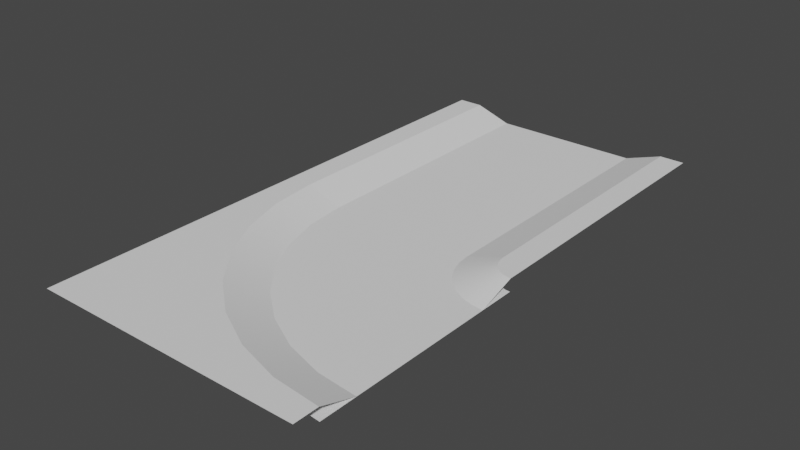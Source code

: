 # Source: water-canal.blend  (saved by Blender 2.90.8; exported with 4.5.12 LTS)
import bpy
from mathutils import Matrix  # noqa: F401  (used for matrix-valued properties, if any)

bpy.ops.wm.read_factory_settings(use_empty=True)
scene = bpy.context.scene
scene.name = 'Scene'

# ---- collections
col_collection = bpy.data.collections.new('Collection'); scene.collection.children.link(col_collection)

# ---- world
world_world = bpy.data.worlds.new('World'); scene.world = world_world
world_world.use_nodes = True; world_world.node_tree.nodes.clear()
_N = world_world.node_tree.nodes; _L = world_world.node_tree.links
n0 = _N.new('ShaderNodeOutputWorld'); n0.name = 'World Output'; n0.location = (300, 300)
n1 = _N.new('ShaderNodeBackground'); n1.name = 'Background'; n1.location = (10, 300)
n1.inputs[0].default_value = (0.05088, 0.05088, 0.05088, 1.0)
_L.new(n1.outputs[0], n0.inputs[0])
n0.is_active_output = True
world_world.color = (0.05088, 0.05088, 0.05088)
world_world.use_sun_shadow = False
world_world.sun_shadow_jitter_overblur = 0.0

# ---- meshes
me_plane = bpy.data.meshes.new('Plane')
me_plane.from_pydata([(0.3, -0.55, -0.05), (0.3, 0.55, -0.05), (-0.3, -0.55, -0.05), (-0.3, 0.55, -0.05), (0.45, 0.55, 0.0), (0.45, -0.55, 0.0), (-0.45, 0.55, 0.0), (-0.45, -0.55, 0.0), (0.55, -0.55, 0.0), (0.55, 0.55, 0.0), (-0.55, 0.55, 0.0), (-0.55, -0.55, 0.0)], [], [(4, 5, 8, 9), (7, 6, 10, 11), (2, 3, 6, 7), (1, 0, 5, 4)])
me_plane.polygons.foreach_set('use_smooth', [True] * 4)
_uv = me_plane.uv_layers.new(name='UVMap')
_uv.uv.foreach_set('vector', [0.9091, 1.0, 0.9091, 0.0, 1.0, 0.0, 1.0, 1.0, 0.09091, 0.0, 0.09091, 1.0, 0.0, 1.0, 0.0, 0.0, 0.09091, 0.0, 0.09091, 1.0, 0.09091, 1.0, 0.09091, 0.0, 0.9091, 1.0, 0.9091, 0.0, 0.9091, 0.0, 0.9091, 1.0])
me_plane.use_remesh_fix_poles = True
me_plane.use_remesh_preserve_attributes = False
me_plane.use_mirror_vertex_groups = False
me_plane.update()
me_plane_001 = bpy.data.meshes.new('Plane.001')
me_plane_001.from_pydata([(0.3, -0.55, -0.05), (0.3, 0.55, -0.05), (-0.3, 0.55, -0.05), (-0.3, -0.55, -0.05)], [], [(0, 1, 2, 3)])
_uv = me_plane_001.uv_layers.new(name='UVMap')
_uv.uv.foreach_set('vector', [1.0, 0.0, 1.0, 1.0, 0.0, 1.0, 0.0, 0.0])
me_plane_001.use_remesh_fix_poles = True
me_plane_001.use_remesh_preserve_attributes = False
me_plane_001.use_mirror_vertex_groups = False
me_plane_001.update()
me_plane_004 = bpy.data.meshes.new('Plane.004')
me_plane_004.from_pydata([(0.45, -0.55, -0.05), (0.45, 0.55, -0.05), (-0.45, -0.55, -0.05), (-0.45, 0.55, -0.05), (0.3, -0.55, -0.05), (0.3, 0.55, -0.05), (-0.3, 0.55, -0.05), (-0.3, -0.55, -0.05)], [], [(7, 6, 3, 2), (0, 1, 5, 4)])
_uv = me_plane_004.uv_layers.new(name='UVMap')
_uv.uv.foreach_set('vector', [0.2245, 0.0, 0.2245, 1.0, 0.09091, 1.0, 0.09091, 0.0, 0.9091, 0.0, 0.9091, 1.0, 0.7591, 1.0, 0.7591, 0.0])
me_plane_004.use_remesh_fix_poles = True
me_plane_004.use_remesh_preserve_attributes = False
me_plane_004.use_mirror_vertex_groups = False
me_plane_004.update()
me_plane_006 = bpy.data.meshes.new('Plane.006')
me_plane_006.from_pydata([(-0.5289, 0.3354, 0.0), (0.3, 0.55, -0.05), (-0.3, 0.55, -0.05), (0.45, 0.55, 0.0), (-0.4308, 0.3549, 0.0), (-0.45, 0.55, 0.0), (0.4519, 0.5305, 0.0), (-0.2837, 0.3842, -0.05), (-0.55, 0.55, 0.0), (0.3048, 0.5012, -0.05), (-0.4663, 0.129, 0.0), (-0.3739, 0.1673, 0.0), (0.4576, 0.5117, 0.0), (-0.2353, 0.2247, -0.05), (0.319, 0.4543, -0.05), (-0.3646, -0.06113, 0.0), (-0.2815, -0.00557, 0.0), (0.4669, 0.4944, 0.0), (-0.1567, 0.07777, -0.05), (0.3421, 0.4111, -0.05), (-0.06113, -0.3646, 0.0), (0.3732, 0.3732, -0.05), (-0.05104, -0.05104, -0.05), (0.4793, 0.4793, 0.0), (-0.00557, -0.2815, 0.0), (-0.1571, -0.1571, 0.0), (0.4944, 0.4669, 0.0), (0.07777, -0.1567, -0.05), (-0.2278, -0.2278, 0.0), (0.4111, 0.3421, -0.05), (0.129, -0.4663, 0.0), (0.1673, -0.3739, 0.0), (0.5117, 0.4576, 0.0), (0.2247, -0.2353, -0.05), (0.4543, 0.319, -0.05), (0.3354, -0.5289, 0.0), (0.55, 0.55, 0.0), (0.3549, -0.4308, 0.0), (0.5305, 0.4519, 0.0), (0.3842, -0.2837, -0.05), (0.5012, 0.3048, -0.05), (0.55, -0.55, 0.0), (0.55, -0.45, 0.0), (0.55, 0.45, 0.0), (0.55, -0.3, -0.05), (0.55, 0.3, -0.05)], [], [(36, 3, 6), (5, 4, 7, 2), (1, 9, 6, 3), (5, 8, 0, 4), (4, 0, 10, 11), (4, 11, 13, 7), (9, 14, 12, 6), (36, 6, 12), (14, 19, 17, 12), (36, 12, 17), (11, 16, 18, 13), (11, 10, 15, 16), (16, 25, 22, 18), (16, 15, 28, 25), (19, 21, 23, 17), (36, 17, 23), (36, 23, 26), (25, 24, 27, 22), (21, 29, 26, 23), (25, 28, 20, 24), (24, 20, 30, 31), (24, 31, 33, 27), (29, 34, 32, 26), (36, 26, 32), (34, 40, 38, 32), (36, 32, 38), (31, 37, 39, 33), (31, 30, 35, 37), (37, 42, 44, 39), (37, 35, 41, 42), (40, 45, 43, 38), (36, 38, 43)])
me_plane_006.polygons.foreach_set('use_smooth', [True] * 32)
_uv = me_plane_006.uv_layers.new(name='UVMap')
_uv.uv.foreach_set('vector', [1.0, 1.0, 0.9091, 1.0, 0.9108, 0.9823, 0.09091, 1.0, 0.1084, 0.8226, 0.1084, 0.8226, 0.09091, 1.0, 0.9091, 1.0, 0.9108, 0.9823, 0.9108, 0.9823, 0.9091, 1.0, 0.09091, 1.0, 0.0, 1.0, 0.01921, 0.8049, 0.1084, 0.8226, 0.1084, 0.8226, 0.01921, 0.8049, 0.07612, 0.6173, 0.1601, 0.6521, 0.1084, 0.8226, 0.1601, 0.6521, 0.1601, 0.6521, 0.1084, 0.8226, 0.9108, 0.9823, 0.916, 0.9652, 0.916, 0.9652, 0.9108, 0.9823, 1.0, 1.0, 0.9108, 0.9823, 0.916, 0.9652, 0.916, 0.9652, 0.9244, 0.9495, 0.9244, 0.9495, 0.916, 0.9652, 1.0, 1.0, 0.916, 0.9652, 0.9244, 0.9495, 0.1601, 0.6521, 0.2441, 0.4949, 0.2441, 0.4949, 0.1601, 0.6521, 0.1601, 0.6521, 0.07612, 0.6173, 0.1685, 0.4444, 0.2441, 0.4949, 0.2441, 0.4949, 0.3572, 0.3572, 0.3572, 0.3572, 0.2441, 0.4949, 0.2441, 0.4949, 0.1685, 0.4444, 0.2929, 0.2929, 0.3572, 0.3572, 0.9244, 0.9495, 0.9357, 0.9357, 0.9357, 0.9357, 0.9244, 0.9495, 1.0, 1.0, 0.9244, 0.9495, 0.9357, 0.9357, 1.0, 1.0, 0.9357, 0.9357, 0.9495, 0.9244, 0.3572, 0.3572, 0.4949, 0.2441, 0.4949, 0.2441, 0.3572, 0.3572, 0.9357, 0.9357, 0.9495, 0.9244, 0.9495, 0.9244, 0.9357, 0.9357, 0.3572, 0.3572, 0.2929, 0.2929, 0.4444, 0.1685, 0.4949, 0.2441, 0.4949, 0.2441, 0.4444, 0.1685, 0.6173, 0.07612, 0.6521, 0.1601, 0.4949, 0.2441, 0.6521, 0.1601, 0.6521, 0.1601, 0.4949, 0.2441, 0.9495, 0.9244, 0.9652, 0.916, 0.9652, 0.916, 0.9495, 0.9244, 1.0, 1.0, 0.9495, 0.9244, 0.9652, 0.916, 0.9652, 0.916, 0.9823, 0.9108, 0.9823, 0.9108, 0.9652, 0.916, 1.0, 1.0, 0.9652, 0.916, 0.9823, 0.9108, 0.6521, 0.1601, 0.8226, 0.1084, 0.8226, 0.1084, 0.6521, 0.1601, 0.6521, 0.1601, 0.6173, 0.07612, 0.8049, 0.01921, 0.8226, 0.1084, 0.8226, 0.1084, 1.0, 0.09091, 1.0, 0.09091, 0.8226, 0.1084, 0.8226, 0.1084, 0.8049, 0.01921, 1.0, 0.0, 1.0, 0.09091, 0.9823, 0.9108, 1.0, 0.9091, 1.0, 0.9091, 0.9823, 0.9108, 1.0, 1.0, 0.9823, 0.9108, 1.0, 0.9091])
me_plane_006.use_remesh_fix_poles = True
me_plane_006.use_remesh_preserve_attributes = False
me_plane_006.use_mirror_vertex_groups = False
me_plane_006.update()
me_6_turn_water = bpy.data.meshes.new('6-turn-water')
me_6_turn_water.from_pydata([(-0.2837, 0.3842, -0.05), (0.3, 0.55, -0.05), (-0.3, 0.55, -0.05), (0.3048, 0.5012, -0.05), (-0.2353, 0.2247, -0.05), (0.319, 0.4543, -0.05), (-0.1567, 0.07777, -0.05), (0.3421, 0.4111, -0.05), (0.3732, 0.3732, -0.05), (0.07777, -0.1567, -0.05), (-0.05104, -0.05104, -0.05), (0.4111, 0.3421, -0.05), (0.2247, -0.2353, -0.05), (0.4543, 0.319, -0.05), (0.3842, -0.2837, -0.05), (0.5012, 0.3048, -0.05), (0.55, -0.3, -0.05), (0.55, 0.3, -0.05)], [], [(1, 2, 0, 3), (3, 0, 4, 5), (5, 4, 6, 7), (7, 6, 10, 8), (8, 10, 9, 11), (11, 9, 12, 13), (13, 12, 14, 15), (15, 14, 16, 17)])
_uv = me_6_turn_water.uv_layers.new(name='UVMap')
_uv.uv.foreach_set('vector', [1.0, 1.0, 0.0, 1.0, 0.0, 0.875, 1.0, 0.875, 1.0, 0.875, 0.0, 0.875, 0.0, 0.75, 1.0, 0.75, 1.0, 0.75, 0.0, 0.75, 0.0, 0.625, 1.0, 0.625, 1.0, 0.625, 0.0, 0.625, 0.0, 0.5, 1.0, 0.5, 1.0, 0.5, 0.0, 0.5, 0.0, 0.375, 1.0, 0.375, 1.0, 0.375, 0.0, 0.375, 0.0, 0.25, 1.0, 0.25, 1.0, 0.25, 0.0, 0.25, 0.0, 0.125, 1.0, 0.125, 1.0, 0.125, 0.0, 0.125, 0.0, 0.0, 1.0, 0.0])
me_6_turn_water.use_remesh_fix_poles = True
me_6_turn_water.use_remesh_preserve_attributes = False
me_6_turn_water.use_mirror_vertex_groups = False
me_6_turn_water.update()
me_5_turn_shore = bpy.data.meshes.new('5-turn-shore')
me_5_turn_shore.from_pydata([(-0.2837, 0.3842, -0.05), (0.45, 0.55, -0.05), (0.3048, 0.5012, -0.05), (-0.45, 0.55, -0.05), (-0.4308, 0.3549, -0.05), (0.3, 0.55, -0.05), (-0.3, 0.55, -0.05), (0.4519, 0.5305, -0.05), (-0.2353, 0.2247, -0.05), (0.319, 0.4543, -0.05), (-0.3739, 0.1673, -0.05), (0.4576, 0.5117, -0.05), (-0.1567, 0.07777, -0.05), (0.3421, 0.4111, -0.05), (-0.2815, -0.00557, -0.05), (0.4669, 0.4944, -0.05), (-0.1571, -0.1571, -0.05), (0.07777, -0.1567, -0.05), (0.4793, 0.4793, -0.05), (0.4111, 0.3421, -0.05), (-0.00557, -0.2815, -0.05), (0.3732, 0.3732, -0.05), (-0.05104, -0.05104, -0.05), (0.4944, 0.4669, -0.05), (0.2247, -0.2353, -0.05), (0.4543, 0.319, -0.05), (0.1673, -0.3739, -0.05), (0.5117, 0.4576, -0.05), (0.3842, -0.2837, -0.05), (0.5012, 0.3048, -0.05), (0.3549, -0.4308, -0.05), (0.5305, 0.4519, -0.05), (0.55, -0.3, -0.05), (0.55, 0.3, -0.05), (0.55, -0.45, -0.05), (0.55, 0.45, -0.05)], [], [(1, 5, 2, 7), (6, 3, 4, 0), (0, 4, 10, 8), (7, 2, 9, 11), (8, 10, 14, 12), (11, 9, 13, 15), (12, 14, 16, 22), (15, 13, 21, 18), (18, 21, 19, 23), (22, 16, 20, 17), (17, 20, 26, 24), (23, 19, 25, 27), (24, 26, 30, 28), (27, 25, 29, 31), (28, 30, 34, 32), (31, 29, 33, 35)])
_uv = me_5_turn_shore.uv_layers.new(name='UVMap')
_uv.uv.foreach_set('vector', [0.9091, 1.0, 0.7727, 1.0, 0.7771, 0.9557, 0.9108, 0.9823, 0.2273, 1.0, 0.09091, 1.0, 0.1084, 0.8226, 0.2421, 0.8492, 0.2421, 0.8492, 0.1084, 0.8226, 0.1601, 0.6521, 0.2861, 0.7043, 0.9108, 0.9823, 0.7771, 0.9557, 0.79, 0.913, 0.916, 0.9652, 0.2861, 0.7043, 0.1601, 0.6521, 0.2441, 0.4949, 0.3575, 0.5707, 0.916, 0.9652, 0.79, 0.913, 0.811, 0.8737, 0.9244, 0.9495, 0.3575, 0.5707, 0.2441, 0.4949, 0.3572, 0.3572, 0.4536, 0.4536, 0.9244, 0.9495, 0.811, 0.8737, 0.8393, 0.8393, 0.9357, 0.9357, 0.9357, 0.9357, 0.8393, 0.8393, 0.8737, 0.811, 0.9495, 0.9244, 0.4536, 0.4536, 0.3572, 0.3572, 0.4949, 0.2441, 0.5707, 0.3575, 0.5707, 0.3575, 0.4949, 0.2441, 0.6521, 0.1601, 0.7043, 0.2861, 0.9495, 0.9244, 0.8737, 0.811, 0.913, 0.79, 0.9652, 0.916, 0.7043, 0.2861, 0.6521, 0.1601, 0.8226, 0.1084, 0.8492, 0.2421, 0.9652, 0.916, 0.913, 0.79, 0.9557, 0.7771, 0.9823, 0.9108, 0.8492, 0.2421, 0.8226, 0.1084, 1.0, 0.09091, 1.0, 0.2273, 0.9823, 0.9108, 0.9557, 0.7771, 1.0, 0.7727, 1.0, 0.9091])
me_5_turn_shore.use_remesh_fix_poles = True
me_5_turn_shore.use_remesh_preserve_attributes = False
me_5_turn_shore.use_mirror_vertex_groups = False
me_5_turn_shore.update()
me_7_turn_floor = bpy.data.meshes.new('7-turn-floor')
me_7_turn_floor.from_pydata([(-0.5289, 0.3354, 0.0), (-0.4663, 0.129, 0.0), (-0.3646, -0.06113, 0.0), (-0.06113, -0.3646, 0.0), (-0.2278, -0.2278, 0.0), (0.129, -0.4663, 0.0), (0.3354, -0.5289, 0.0), (-0.55, 0.3354, 0.0), (-0.55, 0.55, 0.0), (-0.55, 0.129, 0.0), (-0.55, -0.06113, 0.0), (-0.06113, -0.55, 0.0), (-0.55, -0.55, 0.0), (0.129, -0.55, 0.0), (0.3354, -0.55, 0.0), (0.55, -0.55, 0.0)], [], [(2, 1, 9, 10), (0, 8, 7), (4, 2, 10, 12), (6, 5, 13, 14), (3, 4, 12, 11), (1, 0, 7, 9), (15, 6, 14), (5, 3, 11, 13)])
_uv = me_7_turn_floor.uv_layers.new(name='UVMap')
_uv.uv.foreach_set('vector', [0.1685, 0.4444, 0.07612, 0.6173, 0.0, 0.6173, 0.0, 0.4444, 0.01921, 0.8049, 0.0, 1.0, 0.0, 0.8049, 0.2929, 0.2929, 0.1685, 0.4444, 0.0, 0.4444, 0.0, 0.0, 0.8049, 0.01921, 0.6173, 0.07612, 0.6173, 0.0, 0.8049, 0.0, 0.4444, 0.1685, 0.2929, 0.2929, 0.0, 0.0, 0.4444, 0.0, 0.07612, 0.6173, 0.01921, 0.8049, 0.0, 0.8049, 0.0, 0.6173, 1.0, 0.0, 0.8049, 0.01921, 0.8049, 0.0, 0.6173, 0.07612, 0.4444, 0.1685, 0.4444, 0.0, 0.6173, 0.0])
me_7_turn_floor.use_remesh_fix_poles = True
me_7_turn_floor.use_remesh_preserve_attributes = False
me_7_turn_floor.use_mirror_vertex_groups = False
me_7_turn_floor.update()

# ---- objects
ob_0_straight_border = bpy.data.objects.new('0-straight-border', me_plane)
ob_2_straight_water = bpy.data.objects.new('2-straight-water', me_plane_001)
ob_1_straight_shore = bpy.data.objects.new('1-straight-shore', me_plane_004)
ob_4_turn_border = bpy.data.objects.new('4-turn-border', me_plane_006)
ob_6_turn_water = bpy.data.objects.new('6-turn-water', me_6_turn_water)
ob_5_turn_shore = bpy.data.objects.new('5-turn-shore', me_5_turn_shore)
ob_7_turn_floor = bpy.data.objects.new('7-turn-floor', me_7_turn_floor)

# ---- transforms, parenting, visibility, modifiers, constraints
ob_0_straight_border.location = (0.0, 1.1, 0.0)
ob_0_straight_border.lineart.crease_threshold = 0.0
_m = ob_0_straight_border.modifiers.new('EdgeSplit', 'EDGE_SPLIT')
_m.split_angle = 0.1745
ob_2_straight_water.location = (0.0, 1.1, 0.0)
ob_2_straight_water.lineart.crease_threshold = 0.0
ob_1_straight_shore.location = (0.0, 1.1, 0.0)
ob_1_straight_shore.lineart.crease_threshold = 0.0
ob_4_turn_border.location = (0.0, 0.0, 0.0)
ob_4_turn_border.lineart.crease_threshold = 0.0
_m = ob_4_turn_border.modifiers.new('EdgeSplit', 'EDGE_SPLIT')
_m.split_angle = 0.1745
ob_6_turn_water.location = (0.0, 0.0, 0.0)
ob_6_turn_water.lineart.crease_threshold = 0.0
ob_5_turn_shore.location = (0.0, 0.0, 0.0)
ob_5_turn_shore.lineart.crease_threshold = 0.0
ob_7_turn_floor.location = (0.0, 0.0, 0.0)
ob_7_turn_floor.lineart.crease_threshold = 0.0
_m = ob_7_turn_floor.modifiers.new('EdgeSplit', 'EDGE_SPLIT')

# ---- collection membership
col_collection.objects.link(ob_0_straight_border)
col_collection.objects.link(ob_2_straight_water)
col_collection.objects.link(ob_1_straight_shore)
col_collection.objects.link(ob_4_turn_border)
col_collection.objects.link(ob_6_turn_water)
col_collection.objects.link(ob_5_turn_shore)
col_collection.objects.link(ob_7_turn_floor)

# ---- scene / render settings (as saved in the file)
scene.frame_start = 1; scene.frame_end = 250; scene.frame_set(1)
scene.render.engine = 'BLENDER_EEVEE_NEXT'
scene.cycles.use_denoising = False
scene.cycles.samples = 128
scene.cycles.sampling_pattern = 'TABULATED_SOBOL'
scene.cycles.use_adaptive_sampling = False
scene.cycles.use_light_tree = False
scene.view_settings.view_transform = 'Filmic'
bpy.context.view_layer.update()

# ---- added for rendering (the .blend has no active camera and no usable light): camera, sun
cam_auto = bpy.data.cameras.new('AutoCamera')
cam_auto.lens = 50.0
cam_auto.sensor_width = 36.0
cam_auto.clip_end = 1000.0
ob_auto_camera = bpy.data.objects.new('AutoCamera', cam_auto)
scene.collection.objects.link(ob_auto_camera)
ob_auto_camera.location = (2.27622, -2.18147, 1.79598)
ob_auto_camera.rotation_euler = (1.09748, -7.21219e-08, 0.694738)
scene.camera = ob_auto_camera
light_auto_sun = bpy.data.lights.new('AutoSun', 'SUN')
light_auto_sun.energy = 3.0
light_auto_sun.angle = 0.0523599
ob_auto_sun = bpy.data.objects.new('AutoSun', light_auto_sun)
scene.collection.objects.link(ob_auto_sun)
ob_auto_sun.rotation_euler = (0.872665, 0.174533, 0.523599)
bpy.context.view_layer.update()
